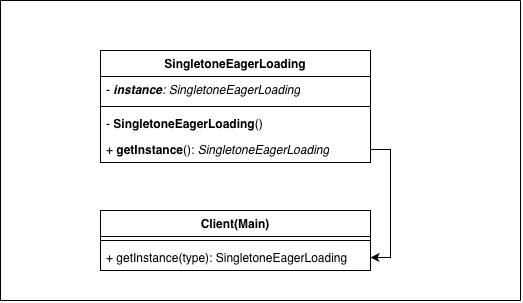

The diagram above was exported from draw.io. Its source (the exported page's mxGraphModel, read from the mxfile embedded in the PNG):
<mxGraphModel dx="2564" dy="1161" grid="1" gridSize="10" guides="1" tooltips="1" connect="1" arrows="1" fold="1" page="1" pageScale="1" pageWidth="827" pageHeight="1169" math="0" shadow="0">
  <root>
    <mxCell id="0" />
    <mxCell id="1" parent="0" />
    <mxCell id="Gqm8DOwq1jyPq3498FXn-1" parent="1" style="swimlane;fontStyle=1;align=center;verticalAlign=top;childLayout=stackLayout;horizontal=1;startSize=26;horizontalStack=0;resizeParent=1;resizeParentMax=0;resizeLast=0;collapsible=1;marginBottom=0;whiteSpace=wrap;html=1;" value="SingletoneEagerLoading" vertex="1">
      <mxGeometry height="112" width="270" x="-260" y="70" as="geometry" />
    </mxCell>
    <mxCell id="Gqm8DOwq1jyPq3498FXn-2" parent="Gqm8DOwq1jyPq3498FXn-1" style="text;strokeColor=none;fillColor=none;align=left;verticalAlign=top;spacingLeft=4;spacingRight=4;overflow=hidden;rotatable=0;points=[[0,0.5],[1,0.5]];portConstraint=eastwest;whiteSpace=wrap;html=1;" value="-&amp;nbsp;&lt;i&gt;&lt;b style=&quot;&quot;&gt;instance&lt;/b&gt;:&amp;nbsp;&lt;span style=&quot;text-align: center;&quot;&gt;SingletoneEagerLoading&lt;/span&gt;&lt;/i&gt;" vertex="1">
      <mxGeometry height="26" width="270" y="26" as="geometry" />
    </mxCell>
    <mxCell id="Gqm8DOwq1jyPq3498FXn-3" parent="Gqm8DOwq1jyPq3498FXn-1" style="line;strokeWidth=1;fillColor=none;align=left;verticalAlign=middle;spacingTop=-1;spacingLeft=3;spacingRight=3;rotatable=0;labelPosition=right;points=[];portConstraint=eastwest;strokeColor=inherit;" value="" vertex="1">
      <mxGeometry height="8" width="270" y="52" as="geometry" />
    </mxCell>
    <mxCell id="Gqm8DOwq1jyPq3498FXn-4" parent="Gqm8DOwq1jyPq3498FXn-1" style="text;strokeColor=none;fillColor=none;align=left;verticalAlign=top;spacingLeft=4;spacingRight=4;overflow=hidden;rotatable=0;points=[[0,0.5],[1,0.5]];portConstraint=eastwest;whiteSpace=wrap;html=1;" value="-&amp;nbsp;&lt;span style=&quot;font-weight: 700; text-align: center;&quot;&gt;SingletoneEagerLoading&lt;/span&gt;()" vertex="1">
      <mxGeometry height="26" width="270" y="60" as="geometry" />
    </mxCell>
    <mxCell id="Gqm8DOwq1jyPq3498FXn-5" parent="Gqm8DOwq1jyPq3498FXn-1" style="text;strokeColor=none;fillColor=none;align=left;verticalAlign=top;spacingLeft=4;spacingRight=4;overflow=hidden;rotatable=0;points=[[0,0.5],[1,0.5]];portConstraint=eastwest;whiteSpace=wrap;html=1;" value="+&amp;nbsp;&lt;span style=&quot;font-weight: 700; text-align: center;&quot;&gt;getInstance&lt;/span&gt;():&amp;nbsp;&lt;i style=&quot;text-align: center;&quot;&gt;SingletoneEagerLoading&lt;/i&gt;" vertex="1">
      <mxGeometry height="26" width="270" y="86" as="geometry" />
    </mxCell>
    <mxCell id="Gqm8DOwq1jyPq3498FXn-6" parent="1" style="swimlane;fontStyle=1;align=center;verticalAlign=top;childLayout=stackLayout;horizontal=1;startSize=26;horizontalStack=0;resizeParent=1;resizeParentMax=0;resizeLast=0;collapsible=1;marginBottom=0;whiteSpace=wrap;html=1;" value="Client(Main)" vertex="1">
      <mxGeometry height="60" width="270" x="-260" y="230" as="geometry" />
    </mxCell>
    <mxCell id="Gqm8DOwq1jyPq3498FXn-8" parent="Gqm8DOwq1jyPq3498FXn-6" style="line;strokeWidth=1;fillColor=none;align=left;verticalAlign=middle;spacingTop=-1;spacingLeft=3;spacingRight=3;rotatable=0;labelPosition=right;points=[];portConstraint=eastwest;strokeColor=inherit;" value="" vertex="1">
      <mxGeometry height="8" width="270" y="26" as="geometry" />
    </mxCell>
    <mxCell id="Gqm8DOwq1jyPq3498FXn-9" parent="Gqm8DOwq1jyPq3498FXn-6" style="text;strokeColor=none;fillColor=none;align=left;verticalAlign=top;spacingLeft=4;spacingRight=4;overflow=hidden;rotatable=0;points=[[0,0.5],[1,0.5]];portConstraint=eastwest;whiteSpace=wrap;html=1;" value="+ getInstance(type):&amp;nbsp;&lt;span style=&quot;text-align: center;&quot;&gt;SingletoneEagerLoading&lt;/span&gt;" vertex="1">
      <mxGeometry height="26" width="270" y="34" as="geometry" />
    </mxCell>
    <mxCell id="Gqm8DOwq1jyPq3498FXn-11" edge="1" parent="1" source="Gqm8DOwq1jyPq3498FXn-5" style="edgeStyle=orthogonalEdgeStyle;rounded=0;orthogonalLoop=1;jettySize=auto;html=1;entryX=1;entryY=0.5;entryDx=0;entryDy=0;exitX=1;exitY=0.5;exitDx=0;exitDy=0;" target="Gqm8DOwq1jyPq3498FXn-9">
      <mxGeometry relative="1" as="geometry" />
    </mxCell>
    <mxCell id="Gqm8DOwq1jyPq3498FXn-25" edge="1" parent="1" style="edgeStyle=orthogonalEdgeStyle;rounded=0;orthogonalLoop=1;jettySize=auto;html=1;entryX=1;entryY=0.5;entryDx=0;entryDy=0;" target="Gqm8DOwq1jyPq3498FXn-24">
      <mxGeometry relative="1" as="geometry">
        <mxPoint x="150" y="169" as="sourcePoint" />
      </mxGeometry>
    </mxCell>
    <mxCell id="Gqm8DOwq1jyPq3498FXn-27" edge="1" parent="1" style="endArrow=none;html=1;rounded=0;" value="">
      <mxGeometry height="50" relative="1" width="50" as="geometry">
        <mxPoint x="160" y="320" as="sourcePoint" />
        <mxPoint x="160" y="20" as="targetPoint" />
      </mxGeometry>
    </mxCell>
    <mxCell id="Gqm8DOwq1jyPq3498FXn-28" edge="1" parent="1" style="endArrow=none;html=1;rounded=0;" value="">
      <mxGeometry height="50" relative="1" width="50" as="geometry">
        <mxPoint x="-360" y="320" as="sourcePoint" />
        <mxPoint x="160" y="320" as="targetPoint" />
      </mxGeometry>
    </mxCell>
    <mxCell id="Gqm8DOwq1jyPq3498FXn-29" edge="1" parent="1" style="endArrow=none;html=1;rounded=0;" value="">
      <mxGeometry height="50" relative="1" width="50" as="geometry">
        <mxPoint x="-360" y="320" as="sourcePoint" />
        <mxPoint x="-360" y="20" as="targetPoint" />
      </mxGeometry>
    </mxCell>
    <mxCell id="Gqm8DOwq1jyPq3498FXn-30" edge="1" parent="1" style="endArrow=none;html=1;rounded=0;" value="">
      <mxGeometry height="50" relative="1" width="50" as="geometry">
        <mxPoint x="-360" y="20" as="sourcePoint" />
        <mxPoint x="160" y="20" as="targetPoint" />
      </mxGeometry>
    </mxCell>
  </root>
</mxGraphModel>